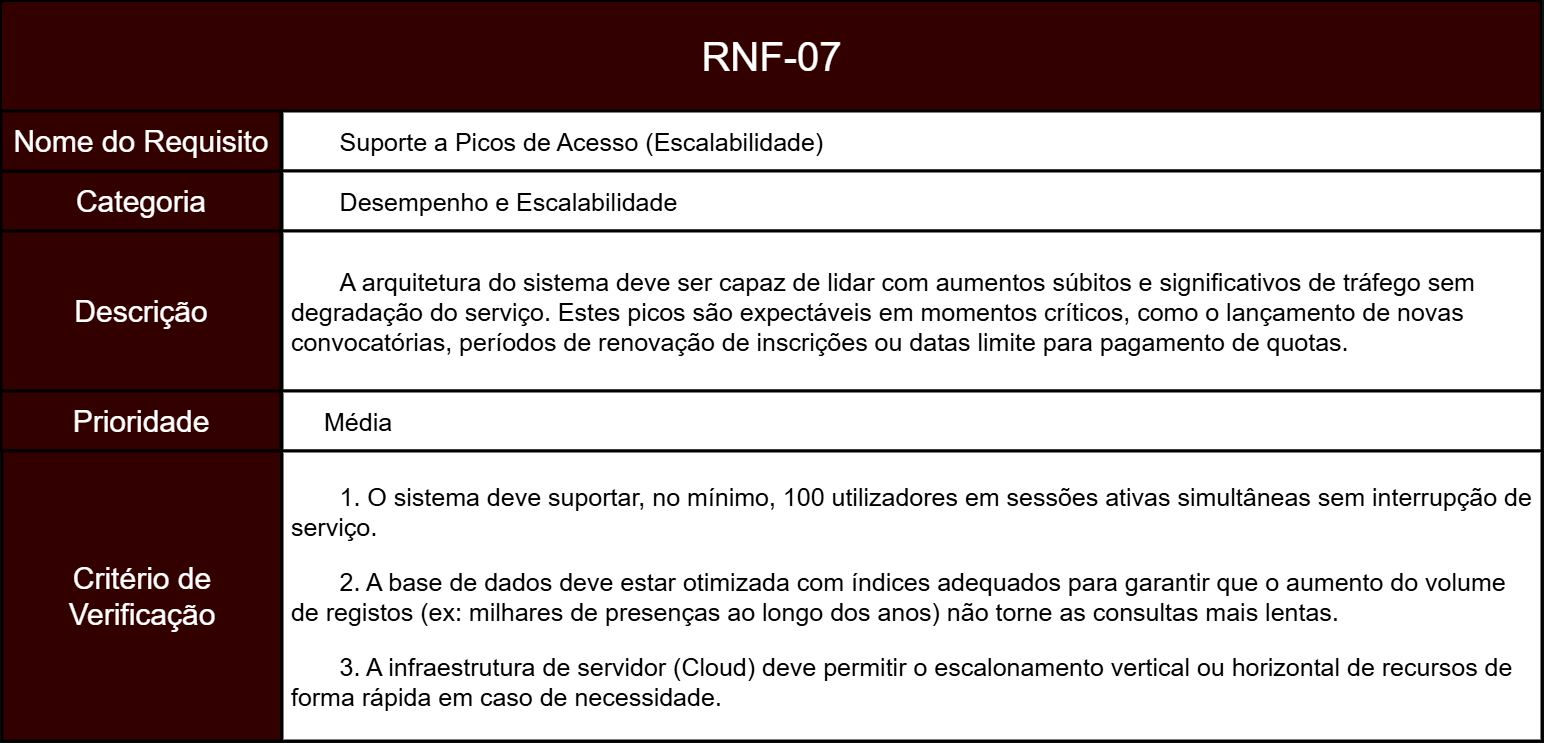

The diagram above was exported from draw.io. Its source (the exported page's mxGraphModel, read from the mxfile embedded in the PNG):
<mxGraphModel dx="1881" dy="2293" grid="1" gridSize="10" guides="1" tooltips="1" connect="1" arrows="1" fold="1" page="1" pageScale="1" pageWidth="827" pageHeight="1169" math="0" shadow="0">
  <root>
    <mxCell id="0" />
    <mxCell id="1" parent="0" />
    <mxCell id="okcL4a1NCTCaSgbpKRQO-2" parent="1" style="rounded=0;whiteSpace=wrap;html=1;fillColor=light-dark(#A20025,#330000);strokeColor=light-dark(#000000,#000000);movable=1;resizable=1;rotatable=1;deletable=1;editable=1;locked=0;connectable=1;strokeWidth=3;align=center;fontColor=default;fontSize=30;" value="Categoria" vertex="1">
      <mxGeometry height="60" width="280" x="210" y="-460" as="geometry" />
    </mxCell>
    <mxCell id="okcL4a1NCTCaSgbpKRQO-4" parent="1" style="rounded=0;whiteSpace=wrap;html=1;fillColor=light-dark(#A20025,#330000);strokeColor=light-dark(#000000,#000000);movable=1;resizable=1;rotatable=1;deletable=1;editable=1;locked=0;connectable=1;strokeWidth=2;" value="" vertex="1">
      <mxGeometry height="110" width="1540" x="210" y="-630" as="geometry" />
    </mxCell>
    <mxCell id="okcL4a1NCTCaSgbpKRQO-5" parent="1" style="text;html=1;whiteSpace=wrap;strokeColor=none;fillColor=none;align=center;verticalAlign=middle;rounded=0;fontSize=40;" value="&lt;span data-path-to-node=&quot;1,1,0,0&quot;&gt;&lt;b data-path-to-node=&quot;1,1,0,0&quot; data-index-in-node=&quot;0&quot;&gt;&lt;/b&gt;&lt;/span&gt;&lt;span data-path-to-node=&quot;1,1,1,0&quot;&gt;RNF-07&lt;/span&gt;" vertex="1">
      <mxGeometry height="60" width="385" x="787.5" y="-605" as="geometry" />
    </mxCell>
    <mxCell id="okcL4a1NCTCaSgbpKRQO-6" parent="1" style="rounded=0;whiteSpace=wrap;html=1;fillColor=light-dark(#A20025,#FFFFFF);strokeColor=light-dark(#000000,#000000);strokeWidth=3;fontColor=light-dark(#000000,#000000);align=left;verticalAlign=middle;fontSize=25;" value="&lt;span style=&quot;white-space: pre;&quot;&gt;&#09;&lt;/span&gt;&lt;span data-path-to-node=&quot;1,3,0,0&quot;&gt;&lt;b data-path-to-node=&quot;1,3,0,0&quot; data-index-in-node=&quot;0&quot;&gt;&lt;/b&gt;&lt;/span&gt;&lt;span data-path-to-node=&quot;1,3,1,0&quot;&gt;Suporte a Picos de Acesso (Escalabilidade)&lt;/span&gt;" vertex="1">
      <mxGeometry height="60" width="1260" x="491" y="-520" as="geometry" />
    </mxCell>
    <mxCell id="ZR-NAflUI1GGsINpZlQH-21" parent="1" style="rounded=0;whiteSpace=wrap;html=1;fillColor=light-dark(#A20025,#FFFFFF);strokeColor=light-dark(#000000,#000000);strokeWidth=3;fontColor=light-dark(#000000,#000000);align=left;verticalAlign=middle;fontSize=25;" value="&lt;span data-path-to-node=&quot;1,2,0,0&quot;&gt;&lt;b data-path-to-node=&quot;1,2,0,0&quot; data-index-in-node=&quot;0&quot;&gt;&lt;/b&gt;&lt;/span&gt;&lt;span data-path-to-node=&quot;1,2,1,0&quot;&gt;&lt;span style=&quot;white-space: pre;&quot;&gt;&#09;&lt;/span&gt;Desempenho e Escalabilidade&lt;/span&gt;" vertex="1">
      <mxGeometry height="60" width="1260" x="491" y="-460" as="geometry" />
    </mxCell>
    <mxCell id="ZR-NAflUI1GGsINpZlQH-24" parent="1" style="rounded=0;whiteSpace=wrap;html=1;fillColor=light-dark(#A20025,#FFFFFF);strokeColor=light-dark(#000000,#000000);strokeWidth=3;fontColor=light-dark(#000000,#000000);align=left;verticalAlign=middle;fontSize=25;" value="&lt;span data-path-to-node=&quot;1,5,0,0&quot;&gt;&lt;b data-path-to-node=&quot;1,5,0,0&quot; data-index-in-node=&quot;0&quot;&gt;&lt;/b&gt;&lt;/span&gt;&lt;p data-path-to-node=&quot;1,5,1,0&quot;&gt;&lt;span data-path-to-node=&quot;1,4,0,0&quot;&gt;&lt;b data-path-to-node=&quot;1,4,0,0&quot; data-index-in-node=&quot;0&quot;&gt;&lt;/b&gt;&lt;/span&gt;&lt;span data-path-to-node=&quot;1,4,1,0&quot;&gt;&lt;span style=&quot;white-space: pre;&quot;&gt;&#09;&lt;/span&gt;A arquitetura do sistema deve ser capaz de lidar com aumentos súbitos e significativos de tráfego sem&amp;nbsp; &amp;nbsp;degradação do serviço. Estes picos são expectáveis em momentos críticos, como o lançamento de novas&amp;nbsp; &amp;nbsp;convocatórias, períodos de renovação de inscrições ou datas limite para pagamento de quotas.&lt;/span&gt;&lt;/p&gt;" vertex="1">
      <mxGeometry height="160" width="1260" x="491" y="-400" as="geometry" />
    </mxCell>
    <mxCell id="ZR-NAflUI1GGsINpZlQH-25" parent="1" style="rounded=0;whiteSpace=wrap;html=1;fillColor=light-dark(#A20025,#330000);strokeColor=light-dark(#000000,#000000);movable=1;resizable=1;rotatable=1;deletable=1;editable=1;locked=0;connectable=1;strokeWidth=3;align=center;fontColor=default;fontSize=30;" value="Nome do Requisito" vertex="1">
      <mxGeometry height="60" width="280" x="210" y="-520" as="geometry" />
    </mxCell>
    <mxCell id="ZR-NAflUI1GGsINpZlQH-27" parent="1" style="rounded=0;whiteSpace=wrap;html=1;fillColor=light-dark(#A20025,#330000);strokeColor=light-dark(#000000,#000000);movable=1;resizable=1;rotatable=1;deletable=1;editable=1;locked=0;connectable=1;strokeWidth=3;align=center;fontColor=default;fontSize=30;" value="Descrição" vertex="1">
      <mxGeometry height="160" width="280" x="210" y="-400" as="geometry" />
    </mxCell>
    <mxCell id="AP5SMJJWcSOyXMh5wRz--2" edge="1" parent="1" source="ZR-NAflUI1GGsINpZlQH-28" style="edgeStyle=orthogonalEdgeStyle;rounded=0;orthogonalLoop=1;jettySize=auto;html=1;" value="">
      <mxGeometry relative="1" as="geometry">
        <mxPoint x="1120.545454545454" y="-180" as="targetPoint" />
      </mxGeometry>
    </mxCell>
    <mxCell id="ZR-NAflUI1GGsINpZlQH-28" parent="1" style="rounded=0;whiteSpace=wrap;html=1;fillColor=light-dark(#A20025,#330000);strokeColor=light-dark(#000000,#000000);movable=1;resizable=1;rotatable=1;deletable=1;editable=1;locked=0;connectable=1;strokeWidth=3;align=center;fontColor=default;fontSize=30;" value="Prioridade" vertex="1">
      <mxGeometry height="60" width="280" x="210" y="-240" as="geometry" />
    </mxCell>
    <mxCell id="ZR-NAflUI1GGsINpZlQH-31" parent="1" style="rounded=0;whiteSpace=wrap;html=1;fillColor=light-dark(#A20025,#330000);strokeColor=light-dark(#000000,#000000);movable=1;resizable=1;rotatable=1;deletable=1;editable=1;locked=0;connectable=1;strokeWidth=3;align=center;fontColor=default;fontSize=30;" value="Critério de Verificação" vertex="1">
      <mxGeometry height="290" width="280" x="211" y="-180" as="geometry" />
    </mxCell>
    <mxCell id="ZR-NAflUI1GGsINpZlQH-32" parent="1" style="rounded=0;whiteSpace=wrap;html=1;fillColor=light-dark(#A20025,#FFFFFF);strokeColor=light-dark(#000000,#000000);strokeWidth=3;fontColor=light-dark(#000000,#000000);align=left;verticalAlign=middle;fontSize=25;" value="&lt;blockquote style=&quot;margin: 0 0 0 40px; border: none; padding: 0px;&quot;&gt;&lt;span data-path-to-node=&quot;1,5,0,0&quot;&gt;&lt;b data-path-to-node=&quot;1,5,0,0&quot; data-index-in-node=&quot;0&quot;&gt;&lt;/b&gt;&lt;/span&gt;&lt;span data-path-to-node=&quot;1,5,1,0&quot;&gt;Média&lt;/span&gt;&lt;/blockquote&gt;" vertex="1">
      <mxGeometry height="60" width="1260" x="491" y="-240" as="geometry" />
    </mxCell>
    <mxCell id="ZR-NAflUI1GGsINpZlQH-35" parent="1" style="rounded=0;whiteSpace=wrap;html=1;fillColor=light-dark(#A20025,#FFFFFF);strokeColor=light-dark(#000000,#000000);strokeWidth=3;fontColor=light-dark(#000000,#000000);align=left;verticalAlign=middle;fontSize=25;" value="&lt;span data-path-to-node=&quot;1,9,0,0&quot;&gt;&lt;b data-path-to-node=&quot;1,9,0,0&quot; data-index-in-node=&quot;0&quot;&gt;&lt;/b&gt;&lt;/span&gt;&lt;p data-path-to-node=&quot;1,6,1,0&quot;&gt;&lt;span style=&quot;white-space: pre;&quot;&gt;&#09;&lt;/span&gt;1. O sistema deve suportar, no mínimo, 100 utilizadores em sessões ativas simultâneas sem interrupção de&amp;nbsp; &amp;nbsp;serviço.&lt;/p&gt;&lt;p data-path-to-node=&quot;1,6,1,2&quot;&gt;&lt;span style=&quot;white-space: pre;&quot;&gt;&#09;&lt;/span&gt;2. A base de dados deve estar otimizada com índices adequados para garantir que o aumento do volume&amp;nbsp; &amp;nbsp;de registos (ex: milhares de presenças ao longo dos anos) não torne as consultas mais lentas.&lt;/p&gt;&lt;p data-path-to-node=&quot;1,6,1,4&quot;&gt;&lt;span style=&quot;white-space: pre;&quot;&gt;&#09;&lt;/span&gt;3. A infraestrutura de servidor (Cloud) deve permitir o escalonamento vertical ou horizontal de recursos de&amp;nbsp; &amp;nbsp;forma rápida em caso de necessidade.&lt;/p&gt;" vertex="1">
      <mxGeometry height="290" width="1260" x="491" y="-180" as="geometry" />
    </mxCell>
  </root>
</mxGraphModel>